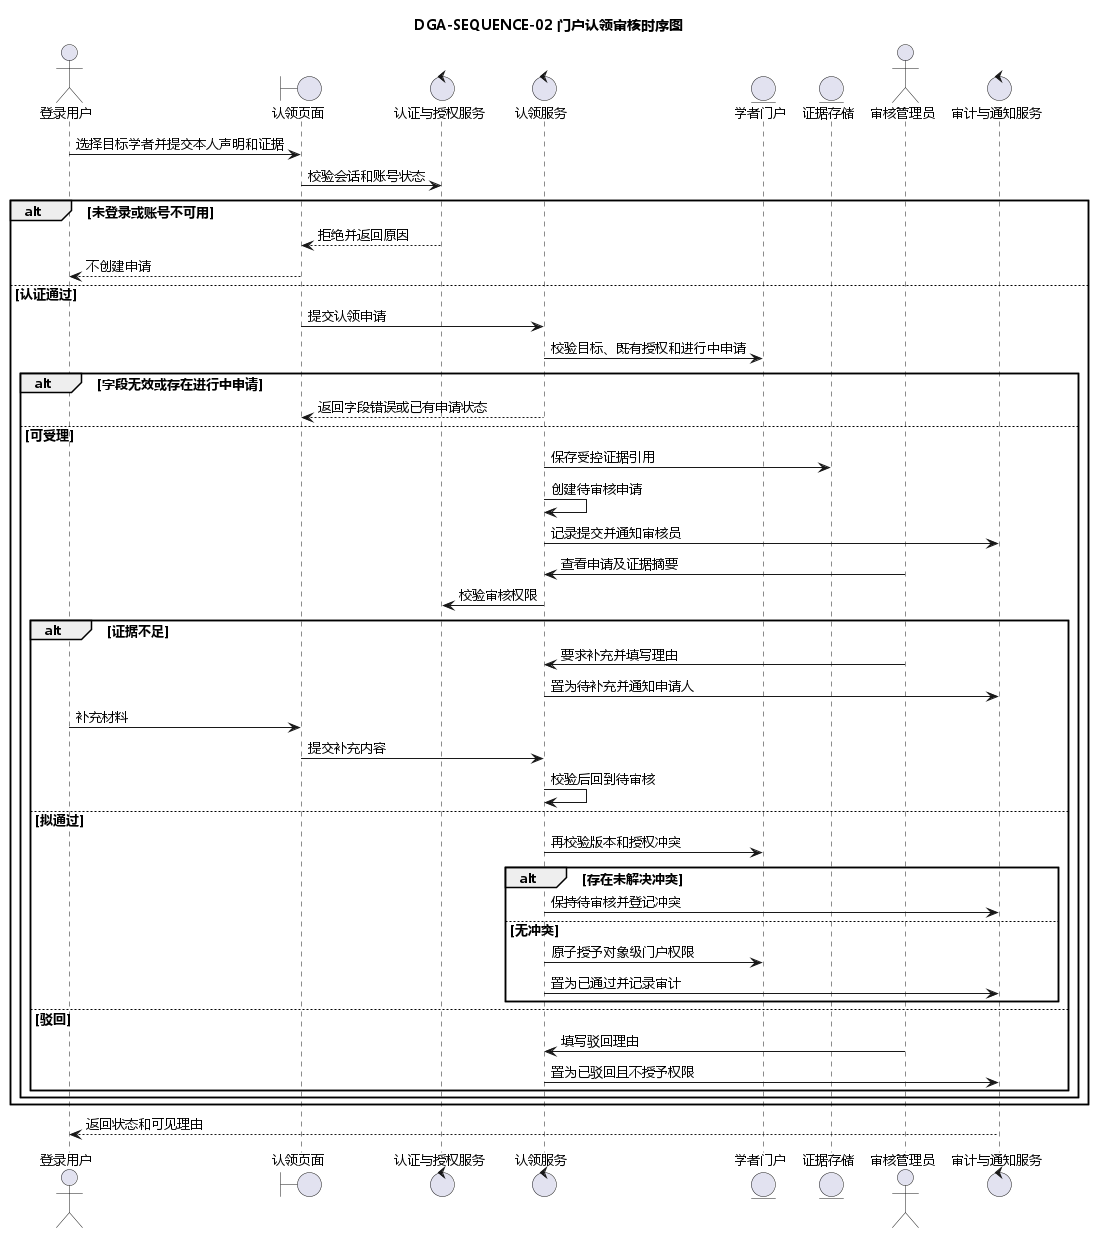

The diagram above was rendered by PlantUML. Its source (embedded in the PNG):
@startuml
title DGA-SEQUENCE-02 门户认领审核时序图
skinparam defaultFontName Microsoft YaHei
skinparam defaultFontSize 13
skinparam shadowing false
actor 登录用户 as User
boundary 认领页面 as UI
control 认证与授权服务 as Auth
control 认领服务 as Claim
entity 学者门户 as Portal
entity 证据存储 as Evidence
actor 审核管理员 as Admin
control 审计与通知服务 as Audit

User -> UI: 选择目标学者并提交本人声明和证据
UI -> Auth: 校验会话和账号状态
alt 未登录或账号不可用
  Auth --> UI: 拒绝并返回原因
  UI --> User: 不创建申请
else 认证通过
  UI -> Claim: 提交认领申请
  Claim -> Portal: 校验目标、既有授权和进行中申请
  alt 字段无效或存在进行中申请
    Claim --> UI: 返回字段错误或已有申请状态
  else 可受理
    Claim -> Evidence: 保存受控证据引用
    Claim -> Claim: 创建待审核申请
    Claim -> Audit: 记录提交并通知审核员
    Admin -> Claim: 查看申请及证据摘要
    Claim -> Auth: 校验审核权限
    alt 证据不足
      Admin -> Claim: 要求补充并填写理由
      Claim -> Audit: 置为待补充并通知申请人
      User -> UI: 补充材料
      UI -> Claim: 提交补充内容
      Claim -> Claim: 校验后回到待审核
    else 拟通过
      Claim -> Portal: 再校验版本和授权冲突
      alt 存在未解决冲突
        Claim -> Audit: 保持待审核并登记冲突
      else 无冲突
        Claim -> Portal: 原子授予对象级门户权限
        Claim -> Audit: 置为已通过并记录审计
      end
    else 驳回
      Admin -> Claim: 填写驳回理由
      Claim -> Audit: 置为已驳回且不授予权限
    end
  end
end
Audit --> User: 返回状态和可见理由
@enduml